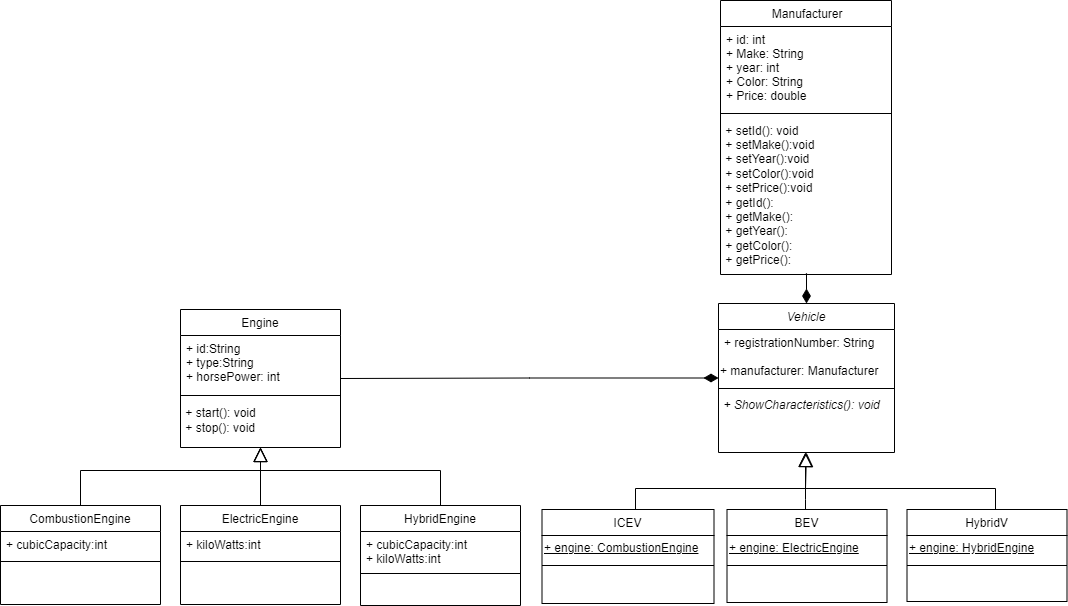

The diagram above was exported from draw.io. Its source (the exported page's mxGraphModel, read from the mxfile embedded in the PNG):
<mxGraphModel dx="2109" dy="1439" grid="0" gridSize="10" guides="1" tooltips="1" connect="1" arrows="1" fold="1" page="0" pageScale="1" pageWidth="827" pageHeight="1169" math="0" shadow="0">
  <root>
    <mxCell id="WIyWlLk6GJQsqaUBKTNV-0" />
    <mxCell id="WIyWlLk6GJQsqaUBKTNV-1" parent="WIyWlLk6GJQsqaUBKTNV-0" />
    <mxCell id="TgjQ0KLX-jRUo3jWBAGA-38" style="edgeStyle=orthogonalEdgeStyle;rounded=0;orthogonalLoop=1;jettySize=auto;html=1;entryX=1;entryY=0.5;entryDx=0;entryDy=0;endArrow=none;endFill=0;startArrow=diamondThin;startFill=1;strokeWidth=1;targetPerimeterSpacing=0;endSize=12;startSize=12;" parent="WIyWlLk6GJQsqaUBKTNV-1" source="TgjQ0KLX-jRUo3jWBAGA-6" target="TgjQ0KLX-jRUo3jWBAGA-24" edge="1">
      <mxGeometry relative="1" as="geometry" />
    </mxCell>
    <mxCell id="TgjQ0KLX-jRUo3jWBAGA-60" style="edgeStyle=orthogonalEdgeStyle;rounded=0;orthogonalLoop=1;jettySize=auto;html=1;entryX=0.5;entryY=1;entryDx=0;entryDy=0;endArrow=none;endFill=0;endSize=12;startArrow=diamondThin;startFill=1;startSize=12;" parent="WIyWlLk6GJQsqaUBKTNV-1" source="TgjQ0KLX-jRUo3jWBAGA-6" target="TgjQ0KLX-jRUo3jWBAGA-19" edge="1">
      <mxGeometry relative="1" as="geometry" />
    </mxCell>
    <mxCell id="TgjQ0KLX-jRUo3jWBAGA-6" value="Vehicle" style="swimlane;fontStyle=2;align=center;verticalAlign=top;childLayout=stackLayout;horizontal=1;startSize=26;horizontalStack=0;resizeParent=1;resizeLast=0;collapsible=1;marginBottom=0;rounded=0;shadow=0;strokeWidth=1;" parent="WIyWlLk6GJQsqaUBKTNV-1" vertex="1">
      <mxGeometry x="573" y="274" width="176" height="149" as="geometry">
        <mxRectangle x="130" y="380" width="160" height="26" as="alternateBounds" />
      </mxGeometry>
    </mxCell>
    <mxCell id="TgjQ0KLX-jRUo3jWBAGA-7" value="+ registrationNumber: String&#10;&#10;" style="text;align=left;verticalAlign=top;spacingLeft=4;spacingRight=4;overflow=hidden;rotatable=0;points=[[0,0.5],[1,0.5]];portConstraint=eastwest;" parent="TgjQ0KLX-jRUo3jWBAGA-6" vertex="1">
      <mxGeometry y="26" width="176" height="29" as="geometry" />
    </mxCell>
    <mxCell id="OlQsfp6fuXd59RstAiqm-1" value="+ manufacturer: Manufacturer" style="text;html=1;align=left;verticalAlign=middle;resizable=0;points=[];autosize=1;strokeColor=none;fillColor=none;" vertex="1" parent="TgjQ0KLX-jRUo3jWBAGA-6">
      <mxGeometry y="55" width="176" height="26" as="geometry" />
    </mxCell>
    <mxCell id="TgjQ0KLX-jRUo3jWBAGA-9" value="" style="line;html=1;strokeWidth=1;align=left;verticalAlign=middle;spacingTop=-1;spacingLeft=3;spacingRight=3;rotatable=0;labelPosition=right;points=[];portConstraint=eastwest;" parent="TgjQ0KLX-jRUo3jWBAGA-6" vertex="1">
      <mxGeometry y="81" width="176" height="8" as="geometry" />
    </mxCell>
    <mxCell id="TgjQ0KLX-jRUo3jWBAGA-27" value="&lt;i&gt;&amp;nbsp;+ ShowCharacteristics(): void&lt;/i&gt;" style="text;html=1;align=left;verticalAlign=middle;resizable=0;points=[];autosize=1;strokeColor=none;fillColor=none;" parent="TgjQ0KLX-jRUo3jWBAGA-6" vertex="1">
      <mxGeometry y="89" width="176" height="26" as="geometry" />
    </mxCell>
    <mxCell id="TgjQ0KLX-jRUo3jWBAGA-19" value=" Manufacturer" style="swimlane;fontStyle=0;align=center;verticalAlign=top;childLayout=stackLayout;horizontal=1;startSize=26;horizontalStack=0;resizeParent=1;resizeLast=0;collapsible=1;marginBottom=0;rounded=0;shadow=0;strokeWidth=1;" parent="WIyWlLk6GJQsqaUBKTNV-1" vertex="1">
      <mxGeometry x="575" y="-29" width="171" height="274" as="geometry">
        <mxRectangle x="580" y="27" width="160" height="26" as="alternateBounds" />
      </mxGeometry>
    </mxCell>
    <mxCell id="TgjQ0KLX-jRUo3jWBAGA-20" value="+ id: int&#10;+ Make: String&#10;+ year: int&#10;+ Color: String&#10;+ Price: double&#10;" style="text;align=left;verticalAlign=top;spacingLeft=4;spacingRight=4;overflow=hidden;rotatable=0;points=[[0,0.5],[1,0.5]];portConstraint=eastwest;" parent="TgjQ0KLX-jRUo3jWBAGA-19" vertex="1">
      <mxGeometry y="26" width="171" height="83" as="geometry" />
    </mxCell>
    <mxCell id="TgjQ0KLX-jRUo3jWBAGA-21" value="" style="line;html=1;strokeWidth=1;align=left;verticalAlign=middle;spacingTop=-1;spacingLeft=3;spacingRight=3;rotatable=0;labelPosition=right;points=[];portConstraint=eastwest;" parent="TgjQ0KLX-jRUo3jWBAGA-19" vertex="1">
      <mxGeometry y="109" width="171" height="8" as="geometry" />
    </mxCell>
    <mxCell id="TgjQ0KLX-jRUo3jWBAGA-22" value="&amp;nbsp;+ setId()&lt;span style=&quot;background-color: initial;&quot;&gt;: void&lt;br&gt;&lt;/span&gt;&amp;nbsp;+ setMake()&lt;span style=&quot;background-color: initial;&quot;&gt;:void&lt;/span&gt;&lt;br&gt;&amp;nbsp;+ setYear()&lt;span style=&quot;background-color: initial;&quot;&gt;:void&lt;/span&gt;&lt;br&gt;&amp;nbsp;+ setColor()&lt;span style=&quot;background-color: initial;&quot;&gt;:void&lt;/span&gt;&lt;br&gt;&amp;nbsp;+ setPrice()&lt;span style=&quot;background-color: initial;&quot;&gt;:void&lt;/span&gt;&lt;br&gt;&amp;nbsp;+ getId(&lt;span style=&quot;background-color: initial;&quot;&gt;):&lt;/span&gt;&lt;br&gt;&amp;nbsp;+ getMake&lt;span style=&quot;background-color: initial;&quot;&gt;():&lt;/span&gt;&lt;br&gt;&amp;nbsp;+ getYear&lt;span style=&quot;background-color: initial;&quot;&gt;():&lt;/span&gt;&lt;br&gt;&amp;nbsp;+ getColor&lt;span style=&quot;background-color: initial;&quot;&gt;():&lt;/span&gt;&lt;br&gt;&amp;nbsp;+ getPrice&lt;span style=&quot;background-color: initial;&quot;&gt;():&lt;/span&gt;" style="text;html=1;align=left;verticalAlign=middle;resizable=0;points=[];autosize=1;strokeColor=none;fillColor=none;" parent="TgjQ0KLX-jRUo3jWBAGA-19" vertex="1">
      <mxGeometry y="117" width="171" height="156" as="geometry" />
    </mxCell>
    <object label="Engine" ID="fdsfsdfdsfsdf" dsfsDFSDFS="" id="TgjQ0KLX-jRUo3jWBAGA-24">
      <mxCell style="swimlane;fontStyle=0;align=center;verticalAlign=top;childLayout=stackLayout;horizontal=1;startSize=26;horizontalStack=0;resizeParent=1;resizeLast=0;collapsible=1;marginBottom=0;rounded=0;shadow=0;strokeWidth=1;movable=1;resizable=1;rotatable=1;deletable=1;editable=1;locked=0;connectable=1;" parent="WIyWlLk6GJQsqaUBKTNV-1" vertex="1">
        <mxGeometry x="35" y="280" width="160" height="138" as="geometry">
          <mxRectangle y="279" width="160" height="26" as="alternateBounds" />
        </mxGeometry>
      </mxCell>
    </object>
    <object label="+ id:String&#10;+ type:String&#10;+ horsePower: int" dfsfsdfsdf="fsdfsdfsd&#10;sdfsdfsdf" id="TgjQ0KLX-jRUo3jWBAGA-25">
      <mxCell style="text;align=left;verticalAlign=top;spacingLeft=4;spacingRight=4;overflow=hidden;rotatable=0;points=[[0,0.5],[1,0.5]];portConstraint=eastwest;" parent="TgjQ0KLX-jRUo3jWBAGA-24" vertex="1">
        <mxGeometry y="26" width="160" height="56" as="geometry" />
      </mxCell>
    </object>
    <mxCell id="TgjQ0KLX-jRUo3jWBAGA-26" value="" style="line;html=1;strokeWidth=1;align=left;verticalAlign=middle;spacingTop=-1;spacingLeft=3;spacingRight=3;rotatable=0;labelPosition=right;points=[];portConstraint=eastwest;" parent="TgjQ0KLX-jRUo3jWBAGA-24" vertex="1">
      <mxGeometry y="82" width="160" height="8" as="geometry" />
    </mxCell>
    <mxCell id="TgjQ0KLX-jRUo3jWBAGA-63" value="&amp;nbsp;+ start(): void&lt;br&gt;&amp;nbsp;+ stop(): void" style="text;html=1;align=left;verticalAlign=middle;resizable=0;points=[];autosize=1;strokeColor=none;fillColor=none;" parent="TgjQ0KLX-jRUo3jWBAGA-24" vertex="1">
      <mxGeometry y="90" width="160" height="41" as="geometry" />
    </mxCell>
    <mxCell id="TgjQ0KLX-jRUo3jWBAGA-54" style="edgeStyle=orthogonalEdgeStyle;rounded=0;orthogonalLoop=1;jettySize=auto;html=1;entryX=0.5;entryY=1;entryDx=0;entryDy=0;endArrow=block;endFill=0;endSize=12;" parent="WIyWlLk6GJQsqaUBKTNV-1" source="TgjQ0KLX-jRUo3jWBAGA-28" target="TgjQ0KLX-jRUo3jWBAGA-6" edge="1">
      <mxGeometry relative="1" as="geometry">
        <Array as="points">
          <mxPoint x="490" y="459" />
          <mxPoint x="660" y="459" />
        </Array>
      </mxGeometry>
    </mxCell>
    <mxCell id="TgjQ0KLX-jRUo3jWBAGA-28" value=" ICEV" style="swimlane;fontStyle=0;align=center;verticalAlign=top;childLayout=stackLayout;horizontal=1;startSize=26;horizontalStack=0;resizeParent=1;resizeLast=0;collapsible=1;marginBottom=0;rounded=0;shadow=0;strokeWidth=1;" parent="WIyWlLk6GJQsqaUBKTNV-1" vertex="1">
      <mxGeometry x="396.5" y="480" width="172" height="94" as="geometry">
        <mxRectangle x="397.5" y="504" width="160" height="26" as="alternateBounds" />
      </mxGeometry>
    </mxCell>
    <mxCell id="OlQsfp6fuXd59RstAiqm-0" value="&lt;u&gt;+ engine:&amp;nbsp;CombustionEngine&lt;/u&gt;" style="text;html=1;align=left;verticalAlign=middle;resizable=0;points=[];autosize=1;strokeColor=none;fillColor=none;" vertex="1" parent="TgjQ0KLX-jRUo3jWBAGA-28">
      <mxGeometry y="26" width="172" height="26" as="geometry" />
    </mxCell>
    <mxCell id="TgjQ0KLX-jRUo3jWBAGA-30" value="" style="line;html=1;strokeWidth=1;align=left;verticalAlign=middle;spacingTop=-1;spacingLeft=3;spacingRight=3;rotatable=0;labelPosition=right;points=[];portConstraint=eastwest;" parent="TgjQ0KLX-jRUo3jWBAGA-28" vertex="1">
      <mxGeometry y="52" width="172" height="8" as="geometry" />
    </mxCell>
    <mxCell id="TgjQ0KLX-jRUo3jWBAGA-55" style="edgeStyle=orthogonalEdgeStyle;rounded=0;orthogonalLoop=1;jettySize=auto;html=1;endArrow=block;endFill=0;endSize=12;" parent="WIyWlLk6GJQsqaUBKTNV-1" source="TgjQ0KLX-jRUo3jWBAGA-31" target="TgjQ0KLX-jRUo3jWBAGA-6" edge="1">
      <mxGeometry relative="1" as="geometry">
        <Array as="points">
          <mxPoint x="660" y="470" />
          <mxPoint x="660" y="470" />
        </Array>
      </mxGeometry>
    </mxCell>
    <mxCell id="TgjQ0KLX-jRUo3jWBAGA-31" value="BEV" style="swimlane;fontStyle=0;align=center;verticalAlign=top;childLayout=stackLayout;horizontal=1;startSize=26;horizontalStack=0;resizeParent=1;resizeLast=0;collapsible=1;marginBottom=0;rounded=0;shadow=0;strokeWidth=1;" parent="WIyWlLk6GJQsqaUBKTNV-1" vertex="1">
      <mxGeometry x="581.5" y="480" width="160" height="93" as="geometry">
        <mxRectangle x="582.5" y="504" width="160" height="26" as="alternateBounds" />
      </mxGeometry>
    </mxCell>
    <mxCell id="OlQsfp6fuXd59RstAiqm-2" value="&lt;u&gt;+ engine:&amp;nbsp;ElectricEngine&lt;/u&gt;" style="text;html=1;align=left;verticalAlign=middle;resizable=0;points=[];autosize=1;strokeColor=none;fillColor=none;" vertex="1" parent="TgjQ0KLX-jRUo3jWBAGA-31">
      <mxGeometry y="26" width="160" height="26" as="geometry" />
    </mxCell>
    <mxCell id="TgjQ0KLX-jRUo3jWBAGA-33" value="" style="line;html=1;strokeWidth=1;align=left;verticalAlign=middle;spacingTop=-1;spacingLeft=3;spacingRight=3;rotatable=0;labelPosition=right;points=[];portConstraint=eastwest;" parent="TgjQ0KLX-jRUo3jWBAGA-31" vertex="1">
      <mxGeometry y="52" width="160" height="8" as="geometry" />
    </mxCell>
    <mxCell id="TgjQ0KLX-jRUo3jWBAGA-56" style="edgeStyle=orthogonalEdgeStyle;rounded=0;orthogonalLoop=1;jettySize=auto;html=1;endArrow=block;endFill=0;endSize=12;" parent="WIyWlLk6GJQsqaUBKTNV-1" source="TgjQ0KLX-jRUo3jWBAGA-34" target="TgjQ0KLX-jRUo3jWBAGA-6" edge="1">
      <mxGeometry relative="1" as="geometry">
        <Array as="points">
          <mxPoint x="850" y="459" />
          <mxPoint x="660" y="459" />
        </Array>
      </mxGeometry>
    </mxCell>
    <mxCell id="TgjQ0KLX-jRUo3jWBAGA-34" value="HybridV" style="swimlane;fontStyle=0;align=center;verticalAlign=top;childLayout=stackLayout;horizontal=1;startSize=26;horizontalStack=0;resizeParent=1;resizeLast=0;collapsible=1;marginBottom=0;rounded=0;shadow=0;strokeWidth=1;" parent="WIyWlLk6GJQsqaUBKTNV-1" vertex="1">
      <mxGeometry x="761.5" y="480" width="160" height="92" as="geometry">
        <mxRectangle x="762.5" y="504" width="160" height="26" as="alternateBounds" />
      </mxGeometry>
    </mxCell>
    <mxCell id="OlQsfp6fuXd59RstAiqm-3" value="&lt;u&gt;+ engine:&amp;nbsp;HybridEngine&lt;/u&gt;" style="text;html=1;align=left;verticalAlign=middle;resizable=0;points=[];autosize=1;strokeColor=none;fillColor=none;" vertex="1" parent="TgjQ0KLX-jRUo3jWBAGA-34">
      <mxGeometry y="26" width="160" height="26" as="geometry" />
    </mxCell>
    <mxCell id="TgjQ0KLX-jRUo3jWBAGA-36" value="" style="line;html=1;strokeWidth=1;align=left;verticalAlign=middle;spacingTop=-1;spacingLeft=3;spacingRight=3;rotatable=0;labelPosition=right;points=[];portConstraint=eastwest;" parent="TgjQ0KLX-jRUo3jWBAGA-34" vertex="1">
      <mxGeometry y="52" width="160" height="8" as="geometry" />
    </mxCell>
    <mxCell id="TgjQ0KLX-jRUo3jWBAGA-57" style="edgeStyle=orthogonalEdgeStyle;rounded=0;orthogonalLoop=1;jettySize=auto;html=1;entryX=0.5;entryY=1;entryDx=0;entryDy=0;endArrow=block;endFill=0;endSize=12;" parent="WIyWlLk6GJQsqaUBKTNV-1" source="TgjQ0KLX-jRUo3jWBAGA-42" target="TgjQ0KLX-jRUo3jWBAGA-24" edge="1">
      <mxGeometry relative="1" as="geometry">
        <Array as="points">
          <mxPoint x="-65" y="441" />
          <mxPoint x="115" y="441" />
        </Array>
      </mxGeometry>
    </mxCell>
    <mxCell id="TgjQ0KLX-jRUo3jWBAGA-42" value="CombustionEngine" style="swimlane;fontStyle=0;align=center;verticalAlign=top;childLayout=stackLayout;horizontal=1;startSize=26;horizontalStack=0;resizeParent=1;resizeLast=0;collapsible=1;marginBottom=0;rounded=0;shadow=0;strokeWidth=1;" parent="WIyWlLk6GJQsqaUBKTNV-1" vertex="1">
      <mxGeometry x="-145" y="476" width="160" height="99" as="geometry">
        <mxRectangle x="130" y="380" width="160" height="26" as="alternateBounds" />
      </mxGeometry>
    </mxCell>
    <mxCell id="TgjQ0KLX-jRUo3jWBAGA-43" value="+ cubicCapacity:int" style="text;align=left;verticalAlign=top;spacingLeft=4;spacingRight=4;overflow=hidden;rotatable=0;points=[[0,0.5],[1,0.5]];portConstraint=eastwest;" parent="TgjQ0KLX-jRUo3jWBAGA-42" vertex="1">
      <mxGeometry y="26" width="160" height="26" as="geometry" />
    </mxCell>
    <mxCell id="TgjQ0KLX-jRUo3jWBAGA-44" value="" style="line;html=1;strokeWidth=1;align=left;verticalAlign=middle;spacingTop=-1;spacingLeft=3;spacingRight=3;rotatable=0;labelPosition=right;points=[];portConstraint=eastwest;" parent="TgjQ0KLX-jRUo3jWBAGA-42" vertex="1">
      <mxGeometry y="52" width="160" height="8" as="geometry" />
    </mxCell>
    <mxCell id="TgjQ0KLX-jRUo3jWBAGA-58" style="edgeStyle=orthogonalEdgeStyle;rounded=0;orthogonalLoop=1;jettySize=auto;html=1;entryX=0.5;entryY=1;entryDx=0;entryDy=0;endArrow=block;endFill=0;endSize=12;" parent="WIyWlLk6GJQsqaUBKTNV-1" source="TgjQ0KLX-jRUo3jWBAGA-45" target="TgjQ0KLX-jRUo3jWBAGA-24" edge="1">
      <mxGeometry relative="1" as="geometry" />
    </mxCell>
    <mxCell id="TgjQ0KLX-jRUo3jWBAGA-45" value="ElectricEngine" style="swimlane;fontStyle=0;align=center;verticalAlign=top;childLayout=stackLayout;horizontal=1;startSize=26;horizontalStack=0;resizeParent=1;resizeLast=0;collapsible=1;marginBottom=0;rounded=0;shadow=0;strokeWidth=1;" parent="WIyWlLk6GJQsqaUBKTNV-1" vertex="1">
      <mxGeometry x="35" y="476" width="160" height="99" as="geometry">
        <mxRectangle x="130" y="380" width="160" height="26" as="alternateBounds" />
      </mxGeometry>
    </mxCell>
    <mxCell id="TgjQ0KLX-jRUo3jWBAGA-46" value="+ kiloWatts:int" style="text;align=left;verticalAlign=top;spacingLeft=4;spacingRight=4;overflow=hidden;rotatable=0;points=[[0,0.5],[1,0.5]];portConstraint=eastwest;" parent="TgjQ0KLX-jRUo3jWBAGA-45" vertex="1">
      <mxGeometry y="26" width="160" height="26" as="geometry" />
    </mxCell>
    <mxCell id="TgjQ0KLX-jRUo3jWBAGA-47" value="" style="line;html=1;strokeWidth=1;align=left;verticalAlign=middle;spacingTop=-1;spacingLeft=3;spacingRight=3;rotatable=0;labelPosition=right;points=[];portConstraint=eastwest;" parent="TgjQ0KLX-jRUo3jWBAGA-45" vertex="1">
      <mxGeometry y="52" width="160" height="8" as="geometry" />
    </mxCell>
    <mxCell id="TgjQ0KLX-jRUo3jWBAGA-59" style="edgeStyle=orthogonalEdgeStyle;rounded=0;orthogonalLoop=1;jettySize=auto;html=1;entryX=0.5;entryY=1;entryDx=0;entryDy=0;endArrow=block;endFill=0;endSize=12;" parent="WIyWlLk6GJQsqaUBKTNV-1" source="TgjQ0KLX-jRUo3jWBAGA-51" target="TgjQ0KLX-jRUo3jWBAGA-24" edge="1">
      <mxGeometry relative="1" as="geometry">
        <Array as="points">
          <mxPoint x="295" y="441" />
          <mxPoint x="115" y="441" />
        </Array>
      </mxGeometry>
    </mxCell>
    <mxCell id="TgjQ0KLX-jRUo3jWBAGA-51" value="HybridEngine" style="swimlane;fontStyle=0;align=center;verticalAlign=top;childLayout=stackLayout;horizontal=1;startSize=26;horizontalStack=0;resizeParent=1;resizeLast=0;collapsible=1;marginBottom=0;rounded=0;shadow=0;strokeWidth=1;" parent="WIyWlLk6GJQsqaUBKTNV-1" vertex="1">
      <mxGeometry x="215" y="476" width="160" height="100" as="geometry">
        <mxRectangle x="130" y="380" width="160" height="26" as="alternateBounds" />
      </mxGeometry>
    </mxCell>
    <mxCell id="TgjQ0KLX-jRUo3jWBAGA-52" value="+ cubicCapacity:int&#10;+ kiloWatts:int" style="text;align=left;verticalAlign=top;spacingLeft=4;spacingRight=4;overflow=hidden;rotatable=0;points=[[0,0.5],[1,0.5]];portConstraint=eastwest;" parent="TgjQ0KLX-jRUo3jWBAGA-51" vertex="1">
      <mxGeometry y="26" width="160" height="38" as="geometry" />
    </mxCell>
    <mxCell id="TgjQ0KLX-jRUo3jWBAGA-53" value="" style="line;html=1;strokeWidth=1;align=left;verticalAlign=middle;spacingTop=-1;spacingLeft=3;spacingRight=3;rotatable=0;labelPosition=right;points=[];portConstraint=eastwest;" parent="TgjQ0KLX-jRUo3jWBAGA-51" vertex="1">
      <mxGeometry y="64" width="160" height="8" as="geometry" />
    </mxCell>
  </root>
</mxGraphModel>